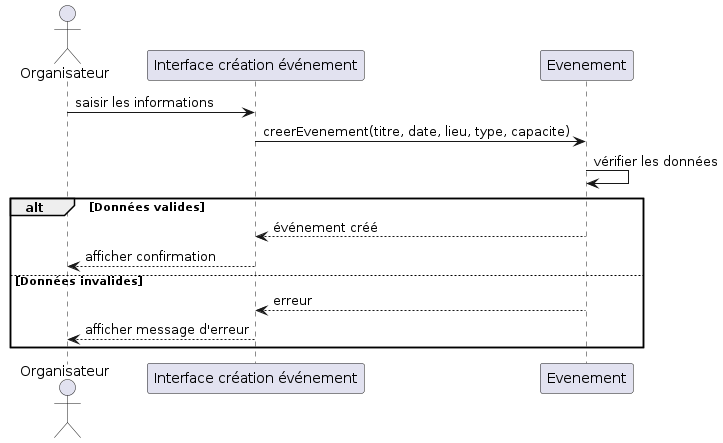

The diagram above was rendered by PlantUML. Its source (embedded in the PNG):
@startuml
actor Organisateur
participant "Interface création événement" as UI
participant "Evenement" as Evenement

Organisateur -> UI : saisir les informations
UI -> Evenement : creerEvenement(titre, date, lieu, type, capacite)
Evenement -> Evenement : vérifier les données

alt Données valides
  Evenement --> UI : événement créé
  UI --> Organisateur : afficher confirmation
else Données invalides
  Evenement --> UI : erreur
  UI --> Organisateur : afficher message d'erreur
end
@enduml